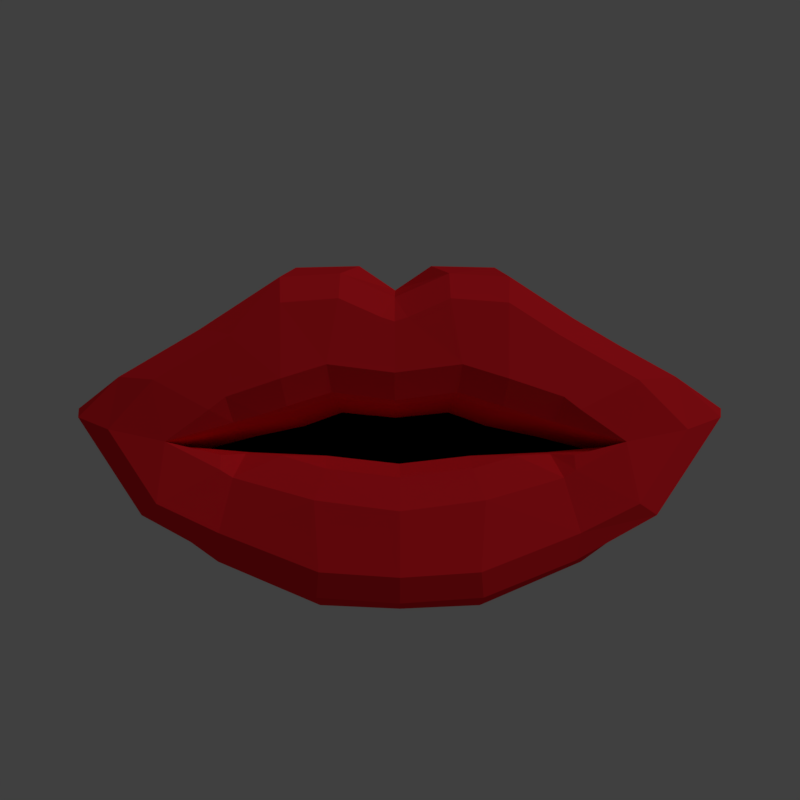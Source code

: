 # Source: Lips.blend  (saved by Blender 2.79.0; exported with 4.5.12 LTS)
import bpy
from mathutils import Matrix  # noqa: F401  (used for matrix-valued properties, if any)

bpy.ops.wm.read_factory_settings(use_empty=True)
scene = bpy.context.scene
scene.name = 'Scene'

# ---- collections
col_collection_1 = bpy.data.collections.new('Collection 1'); scene.collection.children.link(col_collection_1)

# ---- materials (node trees are filled in below, after node groups)
mat_lips01 = bpy.data.materials.new('Lips01')
mat_lips01.alpha_threshold = 0.0
mat_lips01.use_transparent_shadow = False
mat_lips01.diffuse_color = (1.0, 0.02, 0.03, 1.0)
mat_lips01.specular_color = (1.0, 0.8538, 0.8406)
mat_lips01.roughness = 0.5
mat_lips01.specular_intensity = 0.7054
mat_lips02 = bpy.data.materials.new('Lips02')
mat_lips02.alpha_threshold = 0.0
mat_lips02.use_transparent_shadow = False
mat_lips02.diffuse_color = (0.0, 0.0, 0.0, 1.0)
mat_lips02.roughness = 0.5
mat_lips02.specular_intensity = 0.0

# ---- material node trees

# ---- world
world_world = bpy.data.worlds.new('World'); scene.world = world_world
world_world.color = (0.05088, 0.05088, 0.05088)
world_world.use_sun_shadow = False
world_world.sun_shadow_jitter_overblur = 0.0
world_world.cycles.sampling_method = 'MANUAL'

# ---- cameras
cam_camera = bpy.data.cameras.new('Camera')
cam_camera.clip_end = 100.0
cam_camera.lens = 35.0
cam_camera.sensor_width = 32.0
cam_camera.sensor_height = 18.0
cam_camera.ortho_scale = 7.314
cam_camera.dof.focus_distance = 0.0
cam_camera.dof.aperture_fstop = 128.0

# ---- lights
light_lamp = bpy.data.lights.new('Lamp', 'SUN')
light_lamp.transmission_factor = 0.0
light_lamp.cutoff_distance = 30.0
light_lamp.angle = 0.1993
light_lamp.energy = 0.4
light_lamp.shadow_buffer_clip_start = 1.001
light_lamp.shadow_soft_size = 0.1
light_lamp.shadow_cascade_max_distance = 1000.0

# ---- meshes
me_plane = bpy.data.meshes.new('Plane')
me_plane.from_pydata([(0.09749, -0.2622, 0.4197), (0.1516, -0.2622, -0.03829), (0.296, -0.2622, 0.4152), (0.2672, -0.2622, -0.07985), (0.6457, -0.5078, -0.1181), (0.729, -0.2622, 0.1462), (0.6183, -0.2622, -0.1633), (1.004, -0.2622, -0.02572), (0.7679, -0.2622, -0.3602), (0.3932, -0.2622, -0.1706), (0.5659, -0.2622, -0.5053), (0.1705, -0.2622, -0.1916), (0.2497, -0.2622, -0.6413), (0.1609, -0.4734, 0.008023), (0.2852, -0.4728, -0.0311), (0.6355, -0.4318, -0.1341), (0.4278, -0.4412, -0.1523), (0.2047, -0.4732, -0.1602), (0.4257, -0.2622, -0.1138), (0.456, -0.2622, 0.3071), (0.4431, -0.4581, -0.07233), (0.02194, -0.573, 0.2301), (0.08166, -0.5179, 0.01205), (0.1403, -0.5796, 0.2821), (0.1395, -0.523, 0.3592), (0.1645, -0.52, 0.02219), (0.1736, -0.5771, 0.09969), (0.3029, -0.5743, 0.2706), (0.3118, -0.5176, 0.3501), (0.2918, -0.5192, -0.01731), (0.3018, -0.5754, 0.06035), (0.6777, -0.516, 0.05851), (0.8079, -0.4382, 0.06854), (0.8318, -0.4729, -0.08419), (0.9534, -0.4, -0.05031), (0.6835, -0.5096, -0.2948), (0.7478, -0.4537, -0.3345), (0.3313, -0.499, -0.1583), (0.4649, -0.5213, -0.22), (0.4984, -0.5203, -0.1976), (0.4986, -0.4986, -0.1568), (0.4344, -0.4666, -0.1556), (0.5141, -0.5159, -0.3775), (0.5074, -0.4631, -0.4654), (0.2067, -0.5286, -0.1931), (0.2385, -0.5734, -0.2776), (0.2264, -0.5741, -0.4773), (0.2374, -0.5166, -0.5606), (0.04194, -0.5917, -0.3007), (0.4592, -0.5509, 0.009434), (0.3617, -0.5083, -0.03982), (0.4476, -0.4943, -0.06409), (0.5077, -0.5428, -0.02659), (0.5492, -0.4803, 0.2033), (0.4463, -0.5536, 0.1825), (-0.01486, -0.2622, 0.344), (-0.01486, -0.2622, -0.05472), (-0.1272, -0.2622, 0.4197), (-0.1813, -0.2622, -0.03829), (-0.3257, -0.2622, 0.4151), (-0.2969, -0.2622, -0.07989), (-0.6699, -0.5078, -0.1181), (-0.7483, -0.2622, 0.1462), (-0.6409, -0.2622, -0.1633), (-1.005, -0.2622, -0.02608), (-0.7712, -0.2622, -0.3602), (-0.422, -0.2622, -0.1707), (-0.5693, -0.2622, -0.5053), (-0.1956, -0.2622, -0.1916), (-0.2497, -0.2622, -0.6413), (-0.01216, -0.2622, -0.2164), (-7.637e-08, -0.2622, -0.6527), (-0.01486, -0.4705, -0.01477), (-0.1906, -0.4734, 0.007968), (-0.3149, -0.4728, -0.03123), (-0.6577, -0.4318, -0.1341), (-0.4421, -0.4412, -0.1521), (-0.2125, -0.4732, -0.1602), (-0.002434, -0.4849, -0.1828), (-0.4554, -0.2622, -0.1139), (-0.4857, -0.2622, 0.3069), (-0.4728, -0.4581, -0.07246), (-0.05165, -0.573, 0.2301), (-0.01486, -0.5147, 0.2925), (-0.01486, -0.572, 0.2184), (-0.1114, -0.5179, 0.01205), (-0.01486, -0.572, 0.07638), (-0.01486, -0.5154, -0.0008818), (-0.17, -0.5796, 0.2821), (-0.1692, -0.523, 0.3592), (-0.1943, -0.52, 0.02212), (-0.2033, -0.5771, 0.09961), (-0.3326, -0.5743, 0.2705), (-0.3415, -0.5176, 0.35), (-0.3216, -0.5192, -0.01744), (-0.3315, -0.5754, 0.06022), (-0.701, -0.516, 0.05851), (-0.8237, -0.4382, 0.06843), (-0.8435, -0.4729, -0.08437), (-0.9566, -0.4, -0.05068), (-0.6939, -0.5096, -0.2949), (-0.7522, -0.4537, -0.3346), (-0.3376, -0.499, -0.1581), (-0.4736, -0.5213, -0.2197), (-0.5101, -0.5203, -0.1973), (-0.5118, -0.4986, -0.1565), (-0.4468, -0.4666, -0.1553), (-0.5151, -0.5159, -0.3774), (-0.5074, -0.4631, -0.4654), (-0.2106, -0.5286, -0.1931), (-0.2388, -0.5734, -0.2776), (-0.2264, -0.5741, -0.4773), (-0.2374, -0.5166, -0.5606), (-0.04194, -0.5917, -0.3007), (-0.0008076, -0.5454, -0.2166), (-7.681e-08, -0.5953, -0.3054), (-7.681e-08, -0.5369, -0.5725), (-7.681e-08, -0.5936, -0.4886), (-0.4889, -0.5509, 0.009298), (-0.3914, -0.5083, -0.03997), (-0.4773, -0.4943, -0.06422), (-0.5374, -0.5428, -0.0267), (-0.5789, -0.4803, 0.2032), (-0.4761, -0.5536, 0.1824)], [], [(55, 1, 56), (21, 86, 26), (26, 27, 23), (1, 2, 3), (24, 28, 2), (55, 24, 0), (18, 15, 20), (18, 5, 6), (32, 34, 7), (34, 8, 7), (34, 36, 8), (49, 31, 54), (8, 36, 43), (5, 7, 6), (7, 8, 6), (43, 47, 12), (8, 9, 6), (4, 39, 35), (6, 16, 15), (46, 45, 48), (9, 17, 16), (10, 11, 9), (8, 43, 10), (12, 70, 11), (48, 117, 46), (47, 116, 71), (11, 78, 17), (47, 71, 12), (16, 40, 15), (43, 12, 10), (20, 50, 14), (28, 19, 2), (22, 72, 13), (13, 14, 29), (28, 53, 19), (3, 19, 18), (30, 54, 27), (9, 18, 6), (9, 3, 18), (11, 1, 3), (56, 1, 70), (55, 0, 1), (22, 13, 25), (21, 26, 23), (1, 0, 2), (13, 29, 25), (26, 30, 27), (18, 6, 15), (4, 33, 31), (18, 19, 5), (32, 7, 5), (52, 4, 31), (33, 4, 35), (39, 42, 35), (8, 10, 9), (42, 38, 45), (6, 9, 16), (37, 16, 17), (9, 11, 17), (10, 12, 11), (42, 45, 46), (12, 71, 70), (52, 51, 4), (44, 17, 78), (11, 70, 78), (44, 78, 114), (37, 17, 44), (40, 4, 15), (20, 15, 4), (53, 32, 5), (24, 2, 0), (53, 5, 19), (14, 50, 29), (3, 2, 19), (30, 49, 54), (9, 11, 3), (11, 70, 1), (21, 83, 84), (22, 86, 87), (39, 40, 41), (48, 114, 115), (22, 26, 86), (83, 23, 24), (25, 30, 26), (24, 27, 28), (30, 50, 49), (31, 53, 54), (33, 32, 31), (33, 36, 34), (42, 36, 35), (37, 45, 38), (43, 46, 47), (46, 116, 47), (44, 48, 45), (54, 28, 27), (55, 83, 24), (21, 84, 86), (49, 52, 31), (48, 115, 117), (16, 41, 40), (20, 51, 50), (22, 87, 72), (20, 4, 51), (39, 38, 42), (37, 41, 16), (39, 4, 40), (41, 37, 38), (38, 39, 41), (52, 49, 51), (50, 51, 49), (22, 25, 26), (83, 21, 23), (25, 29, 30), (24, 23, 27), (30, 29, 50), (31, 32, 53), (33, 34, 32), (33, 35, 36), (42, 43, 36), (37, 44, 45), (43, 42, 46), (46, 117, 116), (44, 114, 48), (54, 53, 28), (55, 56, 58), (82, 91, 86), (91, 88, 92), (58, 60, 59), (89, 59, 93), (55, 57, 89), (79, 81, 75), (79, 63, 62), (97, 64, 99), (99, 64, 65), (99, 65, 101), (118, 123, 96), (65, 108, 101), (62, 63, 64), (64, 63, 65), (108, 69, 112), (65, 63, 66), (61, 100, 104), (63, 75, 76), (111, 113, 110), (66, 76, 77), (67, 66, 68), (65, 67, 108), (69, 68, 70), (113, 111, 117), (112, 71, 116), (68, 77, 78), (112, 69, 71), (76, 75, 105), (108, 67, 69), (81, 74, 119), (93, 59, 80), (85, 73, 72), (73, 94, 74), (93, 80, 122), (60, 79, 80), (95, 92, 123), (66, 63, 79), (66, 79, 60), (68, 60, 58), (56, 70, 58), (55, 58, 57), (85, 90, 73), (82, 88, 91), (58, 59, 57), (73, 90, 94), (91, 92, 95), (79, 75, 63), (61, 96, 98), (79, 62, 80), (97, 62, 64), (121, 96, 61), (98, 100, 61), (104, 100, 107), (65, 66, 67), (107, 110, 103), (63, 76, 66), (102, 77, 76), (66, 77, 68), (67, 68, 69), (107, 111, 110), (69, 70, 71), (121, 61, 120), (109, 78, 77), (68, 78, 70), (109, 114, 78), (102, 109, 77), (105, 75, 61), (81, 61, 75), (122, 62, 97), (89, 57, 59), (122, 80, 62), (74, 94, 119), (60, 80, 59), (95, 123, 118), (56, 1, 72), (74, 60, 58), (13, 72, 1), (3, 20, 14), (58, 56, 72), (79, 60, 81), (74, 81, 60), (72, 73, 58), (14, 13, 1), (18, 20, 3), (1, 3, 14), (73, 74, 58), (66, 60, 68), (68, 58, 70), (82, 84, 83), (85, 87, 86), (104, 106, 105), (113, 115, 114), (85, 86, 91), (83, 89, 88), (90, 91, 95), (89, 93, 92), (95, 118, 119), (96, 123, 122), (98, 96, 97), (98, 99, 101), (107, 100, 101), (102, 103, 110), (108, 112, 111), (111, 112, 116), (109, 110, 113), (123, 92, 93), (55, 89, 83), (82, 86, 84), (118, 96, 121), (113, 117, 115), (76, 105, 106), (81, 119, 120), (85, 72, 87), (81, 120, 61), (104, 107, 103), (102, 76, 106), (104, 105, 61), (106, 103, 102), (103, 106, 104), (121, 120, 118), (119, 118, 120), (85, 91, 90), (83, 88, 82), (90, 95, 94), (89, 92, 88), (95, 119, 94), (96, 122, 97), (98, 97, 99), (98, 101, 100), (107, 101, 108), (102, 110, 109), (108, 111, 107), (111, 116, 117), (109, 113, 114), (123, 93, 122)])
me_plane.polygons.foreach_set('material_index', [0, 0, 0, 0, 0, 0, 0, 0, 0, 0, 0, 0, 0, 0, 0, 0, 0, 0, 0, 0, 0, 0, 0, 0, 0, 0, 0, 0, 0, 0, 0, 0, 0, 0, 0, 0, 0, 1, 1, 1, 1, 0, 0, 0, 0, 0, 0, 0, 0, 0, 0, 0, 0, 0, 0, 0, 0, 0, 0, 0, 0, 0, 0, 0, 0, 0, 0, 0, 0, 0, 0, 0, 0, 0, 0, 1, 1, 0, 0, 0, 0, 0, 0, 0, 0, 0, 0, 0, 0, 0, 0, 0, 0, 0, 0, 0, 0, 0, 0, 0, 0, 0, 0, 0, 0, 0, 0, 0, 0, 0, 0, 0, 0, 0, 0, 0, 0, 0, 0, 0, 0, 0, 0, 0, 0, 0, 0, 0, 0, 0, 0, 0, 0, 0, 0, 0, 0, 0, 0, 0, 0, 0, 0, 0, 0, 0, 0, 0, 0, 0, 0, 0, 0, 0, 0, 0, 0, 0, 0, 0, 0, 1, 1, 1, 1, 0, 0, 0, 0, 0, 0, 0, 0, 0, 0, 0, 0, 0, 0, 0, 0, 0, 0, 0, 0, 0, 0, 0, 0, 0, 0, 0, 0, 0, 0, 0, 0, 0, 0, 0, 0, 0, 0, 0, 0, 0, 0, 0, 0, 0, 0, 1, 1, 0, 0, 0, 0, 0, 0, 0, 0, 0, 0, 0, 0, 0, 0, 0, 0, 0, 0, 0, 0, 0, 0, 0, 0, 0, 0, 0, 0, 0, 0, 0, 0, 0, 0, 0, 0, 0, 0, 0, 0, 0, 0, 0, 0, 0, 0, 0])
me_plane.materials.append(mat_lips01)
me_plane.materials.append(mat_lips02)
me_plane.use_remesh_preserve_volume = False
me_plane.use_remesh_preserve_attributes = False
me_plane.use_mirror_vertex_groups = False
me_plane.update()

# ---- objects
ob_plane = bpy.data.objects.new('Plane', me_plane)
ob_lamp = bpy.data.objects.new('Lamp', light_lamp)
ob_camera = bpy.data.objects.new('Camera', cam_camera)

# ---- transforms, parenting, visibility, modifiers, constraints
ob_plane.location = (0.0, 0.0, 0.0)
ob_plane.lineart.crease_threshold = 0.0
ob_lamp.location = (2.967, -2.956, 2.708)
ob_lamp.rotation_euler = (0.9264, 0.2282, 0.6838)
ob_lamp.lock_rotations_4d = False
ob_lamp.empty_display_type = 'ARROWS'
ob_lamp.color = (0.0, 0.0, 0.0, 0.0)
ob_lamp.lineart.crease_threshold = 0.0
ob_camera.location = (0.0, -3.0, 0.0)
ob_camera.rotation_euler = (1.571, -0.0, 0.0)
ob_camera.lock_rotations_4d = False
ob_camera.empty_display_type = 'ARROWS'
ob_camera.color = (0.0, 0.0, 0.0, 0.0)
ob_camera.display_type = 'WIRE'
ob_camera.lineart.crease_threshold = 0.0

# ---- collection membership
col_collection_1.objects.link(ob_plane)
col_collection_1.objects.link(ob_lamp)
col_collection_1.objects.link(ob_camera)

# ---- scene / render settings (as saved in the file)
scene.camera = ob_camera
scene.frame_start = 1; scene.frame_end = 1; scene.frame_set(168)
scene.render.engine = 'BLENDER_EEVEE_NEXT'
scene.render.image_settings.color_mode = 'RGB'
scene.render.image_settings.compression = 0
scene.render.resolution_x = 1000
scene.render.resolution_y = 1000
scene.render.resolution_percentage = 50
scene.render.dither_intensity = 0.0
scene.cycles.use_denoising = False
scene.cycles.samples = 128
scene.cycles.sampling_pattern = 'TABULATED_SOBOL'
scene.cycles.use_adaptive_sampling = False
scene.cycles.use_light_tree = False
scene.cycles.blur_glossy = 0.0
scene.cycles.sample_clamp_indirect = 0.0
scene.view_settings.view_transform = 'Standard'
bpy.context.view_layer.update()
